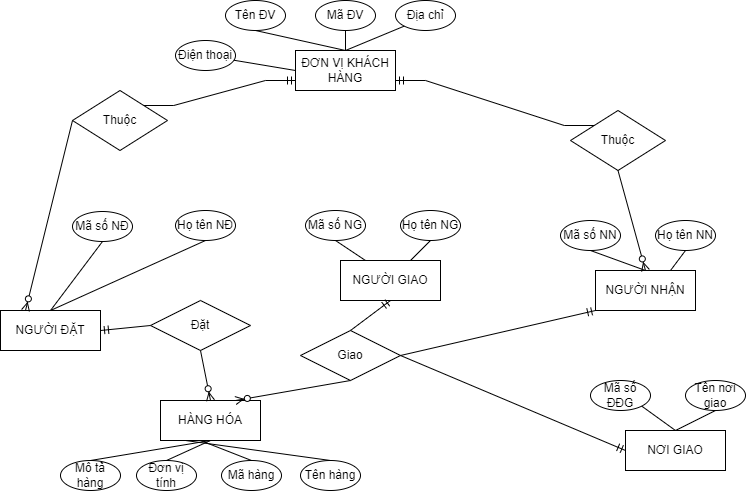

The diagram above was exported from draw.io. Its source (the exported page's mxGraphModel, read from the mxfile embedded in the PNG):
<mxGraphModel dx="713" dy="762" grid="1" gridSize="10" guides="1" tooltips="1" connect="1" arrows="1" fold="1" page="1" pageScale="1" pageWidth="850" pageHeight="1100" math="0" shadow="0">
  <root>
    <mxCell id="0" />
    <mxCell id="1" parent="0" />
    <mxCell id="SzbIVeJDeugPmuClYuwH-4" value="NGƯỜI ĐẶT" style="whiteSpace=wrap;html=1;align=center;" vertex="1" parent="1">
      <mxGeometry x="20" y="390" width="100" height="40" as="geometry" />
    </mxCell>
    <mxCell id="SzbIVeJDeugPmuClYuwH-5" value="HÀNG HÓA" style="whiteSpace=wrap;html=1;align=center;" vertex="1" parent="1">
      <mxGeometry x="180" y="480" width="100" height="40" as="geometry" />
    </mxCell>
    <mxCell id="SzbIVeJDeugPmuClYuwH-6" value="ĐƠN VỊ KHÁCH HÀNG" style="whiteSpace=wrap;html=1;align=center;" vertex="1" parent="1">
      <mxGeometry x="315" y="130" width="100" height="40" as="geometry" />
    </mxCell>
    <mxCell id="SzbIVeJDeugPmuClYuwH-15" value="Mã số NĐ" style="ellipse;whiteSpace=wrap;html=1;align=center;" vertex="1" parent="1">
      <mxGeometry x="92" y="291" width="60" height="30" as="geometry" />
    </mxCell>
    <mxCell id="SzbIVeJDeugPmuClYuwH-16" value="Mô tả hàng" style="ellipse;whiteSpace=wrap;html=1;align=center;" vertex="1" parent="1">
      <mxGeometry x="80" y="540" width="60" height="30" as="geometry" />
    </mxCell>
    <mxCell id="SzbIVeJDeugPmuClYuwH-27" value="Tên ĐV" style="ellipse;whiteSpace=wrap;html=1;align=center;" vertex="1" parent="1">
      <mxGeometry x="245" y="80" width="60" height="30" as="geometry" />
    </mxCell>
    <mxCell id="SzbIVeJDeugPmuClYuwH-28" value="Địa chỉ" style="ellipse;whiteSpace=wrap;html=1;align=center;" vertex="1" parent="1">
      <mxGeometry x="415" y="80" width="60" height="30" as="geometry" />
    </mxCell>
    <mxCell id="SzbIVeJDeugPmuClYuwH-29" value="Mã ĐV" style="ellipse;whiteSpace=wrap;html=1;align=center;" vertex="1" parent="1">
      <mxGeometry x="335" y="80" width="60" height="30" as="geometry" />
    </mxCell>
    <mxCell id="SzbIVeJDeugPmuClYuwH-30" value="Đơn vị tính" style="ellipse;whiteSpace=wrap;html=1;align=center;" vertex="1" parent="1">
      <mxGeometry x="156" y="540" width="60" height="30" as="geometry" />
    </mxCell>
    <mxCell id="SzbIVeJDeugPmuClYuwH-31" value="Mã hàng" style="ellipse;whiteSpace=wrap;html=1;align=center;" vertex="1" parent="1">
      <mxGeometry x="241" y="540" width="60" height="30" as="geometry" />
    </mxCell>
    <mxCell id="SzbIVeJDeugPmuClYuwH-32" value="Tên hàng" style="ellipse;whiteSpace=wrap;html=1;align=center;" vertex="1" parent="1">
      <mxGeometry x="320" y="540" width="60" height="30" as="geometry" />
    </mxCell>
    <mxCell id="SzbIVeJDeugPmuClYuwH-38" value="Họ tên NĐ" style="ellipse;whiteSpace=wrap;html=1;align=center;" vertex="1" parent="1">
      <mxGeometry x="195" y="290" width="60" height="30" as="geometry" />
    </mxCell>
    <mxCell id="SzbIVeJDeugPmuClYuwH-39" value="NGƯỜI NHẬN" style="whiteSpace=wrap;html=1;align=center;" vertex="1" parent="1">
      <mxGeometry x="615" y="350" width="100" height="40" as="geometry" />
    </mxCell>
    <mxCell id="SzbIVeJDeugPmuClYuwH-40" value="Mã số NN" style="ellipse;whiteSpace=wrap;html=1;align=center;" vertex="1" parent="1">
      <mxGeometry x="580" y="300" width="60" height="30" as="geometry" />
    </mxCell>
    <mxCell id="SzbIVeJDeugPmuClYuwH-41" value="Họ tên NN" style="ellipse;whiteSpace=wrap;html=1;align=center;" vertex="1" parent="1">
      <mxGeometry x="675" y="300" width="60" height="30" as="geometry" />
    </mxCell>
    <mxCell id="SzbIVeJDeugPmuClYuwH-42" value="NƠI GIAO" style="whiteSpace=wrap;html=1;align=center;" vertex="1" parent="1">
      <mxGeometry x="645" y="510" width="100" height="40" as="geometry" />
    </mxCell>
    <mxCell id="SzbIVeJDeugPmuClYuwH-43" value="Mã số ĐĐG" style="ellipse;whiteSpace=wrap;html=1;align=center;" vertex="1" parent="1">
      <mxGeometry x="610" y="460" width="60" height="30" as="geometry" />
    </mxCell>
    <mxCell id="SzbIVeJDeugPmuClYuwH-44" value="Tên nơi giao" style="ellipse;whiteSpace=wrap;html=1;align=center;" vertex="1" parent="1">
      <mxGeometry x="705" y="460" width="60" height="30" as="geometry" />
    </mxCell>
    <mxCell id="SzbIVeJDeugPmuClYuwH-45" value="NGƯỜI GIAO" style="whiteSpace=wrap;html=1;align=center;" vertex="1" parent="1">
      <mxGeometry x="360" y="340" width="100" height="40" as="geometry" />
    </mxCell>
    <mxCell id="SzbIVeJDeugPmuClYuwH-46" value="Mã số NG" style="ellipse;whiteSpace=wrap;html=1;align=center;" vertex="1" parent="1">
      <mxGeometry x="325" y="290" width="60" height="30" as="geometry" />
    </mxCell>
    <mxCell id="SzbIVeJDeugPmuClYuwH-47" value="Họ tên NG" style="ellipse;whiteSpace=wrap;html=1;align=center;" vertex="1" parent="1">
      <mxGeometry x="420" y="290" width="60" height="30" as="geometry" />
    </mxCell>
    <mxCell id="SzbIVeJDeugPmuClYuwH-49" value="" style="endArrow=none;html=1;rounded=0;exitX=0.5;exitY=1;exitDx=0;exitDy=0;entryX=0.5;entryY=0;entryDx=0;entryDy=0;" edge="1" parent="1" target="SzbIVeJDeugPmuClYuwH-7">
      <mxGeometry relative="1" as="geometry">
        <mxPoint x="95" y="130" as="sourcePoint" />
        <mxPoint x="55" y="220" as="targetPoint" />
      </mxGeometry>
    </mxCell>
    <mxCell id="SzbIVeJDeugPmuClYuwH-50" value="" style="endArrow=none;html=1;rounded=0;exitX=0.5;exitY=1;exitDx=0;exitDy=0;" edge="1" parent="1" source="SzbIVeJDeugPmuClYuwH-47" target="SzbIVeJDeugPmuClYuwH-45">
      <mxGeometry relative="1" as="geometry">
        <mxPoint x="560" y="610" as="sourcePoint" />
        <mxPoint x="720" y="610" as="targetPoint" />
      </mxGeometry>
    </mxCell>
    <mxCell id="SzbIVeJDeugPmuClYuwH-51" value="" style="endArrow=none;html=1;rounded=0;exitX=0.5;exitY=1;exitDx=0;exitDy=0;entryX=0.25;entryY=0;entryDx=0;entryDy=0;" edge="1" parent="1" source="SzbIVeJDeugPmuClYuwH-46" target="SzbIVeJDeugPmuClYuwH-45">
      <mxGeometry relative="1" as="geometry">
        <mxPoint x="560" y="610" as="sourcePoint" />
        <mxPoint x="720" y="610" as="targetPoint" />
      </mxGeometry>
    </mxCell>
    <mxCell id="SzbIVeJDeugPmuClYuwH-52" value="" style="endArrow=none;html=1;rounded=0;entryX=0.5;entryY=1;entryDx=0;entryDy=0;exitX=0.5;exitY=0;exitDx=0;exitDy=0;" edge="1" parent="1" target="SzbIVeJDeugPmuClYuwH-34">
      <mxGeometry relative="1" as="geometry">
        <mxPoint x="165.0000000000001" y="160" as="sourcePoint" />
        <mxPoint x="55" y="110" as="targetPoint" />
      </mxGeometry>
    </mxCell>
    <mxCell id="SzbIVeJDeugPmuClYuwH-53" value="" style="endArrow=none;html=1;rounded=0;entryX=0;entryY=1;entryDx=0;entryDy=0;exitX=0.5;exitY=0;exitDx=0;exitDy=0;" edge="1" parent="1" target="SzbIVeJDeugPmuClYuwH-24">
      <mxGeometry relative="1" as="geometry">
        <mxPoint x="165.0000000000001" y="160" as="sourcePoint" />
        <mxPoint x="550" y="290" as="targetPoint" />
      </mxGeometry>
    </mxCell>
    <mxCell id="SzbIVeJDeugPmuClYuwH-54" value="" style="endArrow=none;html=1;rounded=0;entryX=0;entryY=0.5;entryDx=0;entryDy=0;exitX=1;exitY=0.5;exitDx=0;exitDy=0;" edge="1" parent="1" target="SzbIVeJDeugPmuClYuwH-17">
      <mxGeometry relative="1" as="geometry">
        <mxPoint x="215.0000000000001" y="180" as="sourcePoint" />
        <mxPoint x="253.78679656442273" y="135.60660171778864" as="targetPoint" />
      </mxGeometry>
    </mxCell>
    <mxCell id="SzbIVeJDeugPmuClYuwH-55" value="" style="endArrow=none;html=1;rounded=0;exitX=0.5;exitY=1;exitDx=0;exitDy=0;entryX=0.75;entryY=0;entryDx=0;entryDy=0;" edge="1" parent="1" source="SzbIVeJDeugPmuClYuwH-41" target="SzbIVeJDeugPmuClYuwH-39">
      <mxGeometry relative="1" as="geometry">
        <mxPoint x="285" y="210" as="sourcePoint" />
        <mxPoint x="265" y="230" as="targetPoint" />
      </mxGeometry>
    </mxCell>
    <mxCell id="SzbIVeJDeugPmuClYuwH-56" value="" style="endArrow=none;html=1;rounded=0;exitX=0.5;exitY=1;exitDx=0;exitDy=0;entryX=0.5;entryY=0;entryDx=0;entryDy=0;" edge="1" parent="1" source="SzbIVeJDeugPmuClYuwH-40" target="SzbIVeJDeugPmuClYuwH-39">
      <mxGeometry relative="1" as="geometry">
        <mxPoint x="390" y="290" as="sourcePoint" />
        <mxPoint x="550" y="290" as="targetPoint" />
      </mxGeometry>
    </mxCell>
    <mxCell id="SzbIVeJDeugPmuClYuwH-57" value="" style="endArrow=none;html=1;rounded=0;exitX=1;exitY=1;exitDx=0;exitDy=0;entryX=0.5;entryY=0;entryDx=0;entryDy=0;" edge="1" parent="1" source="SzbIVeJDeugPmuClYuwH-43" target="SzbIVeJDeugPmuClYuwH-42">
      <mxGeometry relative="1" as="geometry">
        <mxPoint x="390" y="290" as="sourcePoint" />
        <mxPoint x="400" y="360" as="targetPoint" />
      </mxGeometry>
    </mxCell>
    <mxCell id="SzbIVeJDeugPmuClYuwH-59" value="" style="endArrow=none;html=1;rounded=0;exitX=0.5;exitY=0;exitDx=0;exitDy=0;entryX=0.5;entryY=1;entryDx=0;entryDy=0;" edge="1" parent="1" source="SzbIVeJDeugPmuClYuwH-42" target="SzbIVeJDeugPmuClYuwH-44">
      <mxGeometry relative="1" as="geometry">
        <mxPoint x="390" y="290" as="sourcePoint" />
        <mxPoint x="450" y="340" as="targetPoint" />
      </mxGeometry>
    </mxCell>
    <mxCell id="SzbIVeJDeugPmuClYuwH-60" value="" style="endArrow=none;html=1;rounded=0;exitX=0.5;exitY=0;exitDx=0;exitDy=0;entryX=0.5;entryY=1;entryDx=0;entryDy=0;" edge="1" parent="1" source="SzbIVeJDeugPmuClYuwH-16" target="SzbIVeJDeugPmuClYuwH-5">
      <mxGeometry relative="1" as="geometry">
        <mxPoint x="390" y="620" as="sourcePoint" />
        <mxPoint x="550" y="620" as="targetPoint" />
      </mxGeometry>
    </mxCell>
    <mxCell id="SzbIVeJDeugPmuClYuwH-61" value="" style="endArrow=none;html=1;rounded=0;entryX=0.5;entryY=0;entryDx=0;entryDy=0;exitX=0.5;exitY=1;exitDx=0;exitDy=0;" edge="1" parent="1" source="SzbIVeJDeugPmuClYuwH-5" target="SzbIVeJDeugPmuClYuwH-30">
      <mxGeometry relative="1" as="geometry">
        <mxPoint x="400" y="630" as="sourcePoint" />
        <mxPoint x="550" y="620" as="targetPoint" />
      </mxGeometry>
    </mxCell>
    <mxCell id="SzbIVeJDeugPmuClYuwH-62" value="" style="endArrow=none;html=1;rounded=0;exitX=0.5;exitY=0;exitDx=0;exitDy=0;" edge="1" parent="1" source="SzbIVeJDeugPmuClYuwH-31">
      <mxGeometry relative="1" as="geometry">
        <mxPoint x="410" y="630" as="sourcePoint" />
        <mxPoint x="220" y="520" as="targetPoint" />
      </mxGeometry>
    </mxCell>
    <mxCell id="SzbIVeJDeugPmuClYuwH-63" value="" style="endArrow=none;html=1;rounded=0;entryX=0.5;entryY=0;entryDx=0;entryDy=0;exitX=0.25;exitY=1;exitDx=0;exitDy=0;" edge="1" parent="1" source="SzbIVeJDeugPmuClYuwH-5" target="SzbIVeJDeugPmuClYuwH-32">
      <mxGeometry relative="1" as="geometry">
        <mxPoint x="400" y="620" as="sourcePoint" />
        <mxPoint x="550" y="620" as="targetPoint" />
      </mxGeometry>
    </mxCell>
    <mxCell id="SzbIVeJDeugPmuClYuwH-64" value="" style="endArrow=none;html=1;rounded=0;entryX=0.5;entryY=0;entryDx=0;entryDy=0;exitX=0.5;exitY=1;exitDx=0;exitDy=0;" edge="1" parent="1" source="SzbIVeJDeugPmuClYuwH-27" target="SzbIVeJDeugPmuClYuwH-6">
      <mxGeometry relative="1" as="geometry">
        <mxPoint x="390" y="450" as="sourcePoint" />
        <mxPoint x="550" y="450" as="targetPoint" />
      </mxGeometry>
    </mxCell>
    <mxCell id="SzbIVeJDeugPmuClYuwH-65" value="" style="endArrow=none;html=1;rounded=0;entryX=0.5;entryY=0;entryDx=0;entryDy=0;exitX=0.5;exitY=1;exitDx=0;exitDy=0;" edge="1" parent="1" source="SzbIVeJDeugPmuClYuwH-29" target="SzbIVeJDeugPmuClYuwH-6">
      <mxGeometry relative="1" as="geometry">
        <mxPoint x="390" y="450" as="sourcePoint" />
        <mxPoint x="550" y="450" as="targetPoint" />
      </mxGeometry>
    </mxCell>
    <mxCell id="SzbIVeJDeugPmuClYuwH-66" value="" style="endArrow=none;html=1;rounded=0;exitX=0.5;exitY=0;exitDx=0;exitDy=0;entryX=0;entryY=1;entryDx=0;entryDy=0;" edge="1" parent="1" source="SzbIVeJDeugPmuClYuwH-6" target="SzbIVeJDeugPmuClYuwH-28">
      <mxGeometry relative="1" as="geometry">
        <mxPoint x="390" y="450" as="sourcePoint" />
        <mxPoint x="550" y="450" as="targetPoint" />
      </mxGeometry>
    </mxCell>
    <mxCell id="SzbIVeJDeugPmuClYuwH-67" value="" style="endArrow=none;html=1;rounded=0;exitX=0.5;exitY=1;exitDx=0;exitDy=0;entryX=0.5;entryY=0;entryDx=0;entryDy=0;" edge="1" parent="1" source="SzbIVeJDeugPmuClYuwH-15" target="SzbIVeJDeugPmuClYuwH-4">
      <mxGeometry relative="1" as="geometry">
        <mxPoint x="390" y="290" as="sourcePoint" />
        <mxPoint x="550" y="290" as="targetPoint" />
      </mxGeometry>
    </mxCell>
    <mxCell id="SzbIVeJDeugPmuClYuwH-68" value="" style="endArrow=none;html=1;rounded=0;entryX=0.5;entryY=1;entryDx=0;entryDy=0;exitX=0.5;exitY=0;exitDx=0;exitDy=0;" edge="1" parent="1" source="SzbIVeJDeugPmuClYuwH-4" target="SzbIVeJDeugPmuClYuwH-38">
      <mxGeometry relative="1" as="geometry">
        <mxPoint x="390" y="290" as="sourcePoint" />
        <mxPoint x="550" y="290" as="targetPoint" />
      </mxGeometry>
    </mxCell>
    <mxCell id="SzbIVeJDeugPmuClYuwH-75" value="Thuộc" style="shape=rhombus;perimeter=rhombusPerimeter;whiteSpace=wrap;html=1;align=center;" vertex="1" parent="1">
      <mxGeometry x="92" y="170" width="95" height="60" as="geometry" />
    </mxCell>
    <mxCell id="SzbIVeJDeugPmuClYuwH-77" value="Đặt" style="shape=rhombus;perimeter=rhombusPerimeter;whiteSpace=wrap;html=1;align=center;" vertex="1" parent="1">
      <mxGeometry x="170" y="380" width="100" height="50" as="geometry" />
    </mxCell>
    <mxCell id="SzbIVeJDeugPmuClYuwH-78" value="Giao" style="shape=rhombus;perimeter=rhombusPerimeter;whiteSpace=wrap;html=1;align=center;" vertex="1" parent="1">
      <mxGeometry x="320" y="410" width="100" height="50" as="geometry" />
    </mxCell>
    <mxCell id="SzbIVeJDeugPmuClYuwH-79" value="Thuộc" style="shape=rhombus;perimeter=rhombusPerimeter;whiteSpace=wrap;html=1;align=center;" vertex="1" parent="1">
      <mxGeometry x="590" y="190" width="95" height="60" as="geometry" />
    </mxCell>
    <mxCell id="SzbIVeJDeugPmuClYuwH-81" value="" style="edgeStyle=entityRelationEdgeStyle;fontSize=12;html=1;endArrow=ERmandOne;rounded=0;entryX=0;entryY=0.75;entryDx=0;entryDy=0;exitX=1;exitY=0;exitDx=0;exitDy=0;" edge="1" parent="1" source="SzbIVeJDeugPmuClYuwH-75" target="SzbIVeJDeugPmuClYuwH-6">
      <mxGeometry width="100" height="100" relative="1" as="geometry">
        <mxPoint x="235" y="240" as="sourcePoint" />
        <mxPoint x="410" y="200" as="targetPoint" />
      </mxGeometry>
    </mxCell>
    <mxCell id="SzbIVeJDeugPmuClYuwH-82" value="Điện thoại" style="ellipse;whiteSpace=wrap;html=1;align=center;" vertex="1" parent="1">
      <mxGeometry x="195" y="120" width="60" height="30" as="geometry" />
    </mxCell>
    <mxCell id="SzbIVeJDeugPmuClYuwH-83" value="" style="endArrow=none;html=1;rounded=0;entryX=0;entryY=0.5;entryDx=0;entryDy=0;" edge="1" parent="1" source="SzbIVeJDeugPmuClYuwH-82" target="SzbIVeJDeugPmuClYuwH-6">
      <mxGeometry relative="1" as="geometry">
        <mxPoint x="340" y="320" as="sourcePoint" />
        <mxPoint x="500" y="320" as="targetPoint" />
      </mxGeometry>
    </mxCell>
    <mxCell id="SzbIVeJDeugPmuClYuwH-88" value="" style="edgeStyle=entityRelationEdgeStyle;fontSize=12;html=1;endArrow=ERmandOne;rounded=0;entryX=1;entryY=0.75;entryDx=0;entryDy=0;exitX=0;exitY=0;exitDx=0;exitDy=0;" edge="1" parent="1" source="SzbIVeJDeugPmuClYuwH-79" target="SzbIVeJDeugPmuClYuwH-6">
      <mxGeometry width="100" height="100" relative="1" as="geometry">
        <mxPoint x="173.25" y="194.9999999999999" as="sourcePoint" />
        <mxPoint x="325" y="169.9999999999999" as="targetPoint" />
      </mxGeometry>
    </mxCell>
    <mxCell id="SzbIVeJDeugPmuClYuwH-89" value="" style="fontSize=12;html=1;endArrow=ERzeroToMany;endFill=1;rounded=0;exitX=0;exitY=0.5;exitDx=0;exitDy=0;entryX=0.25;entryY=0;entryDx=0;entryDy=0;" edge="1" parent="1" source="SzbIVeJDeugPmuClYuwH-75" target="SzbIVeJDeugPmuClYuwH-4">
      <mxGeometry width="100" height="100" relative="1" as="geometry">
        <mxPoint x="240" y="360" as="sourcePoint" />
        <mxPoint x="100" y="270" as="targetPoint" />
      </mxGeometry>
    </mxCell>
    <mxCell id="SzbIVeJDeugPmuClYuwH-91" value="" style="fontSize=12;html=1;endArrow=ERzeroToMany;endFill=1;rounded=0;exitX=0.5;exitY=1;exitDx=0;exitDy=0;entryX=0.5;entryY=0;entryDx=0;entryDy=0;" edge="1" parent="1" source="SzbIVeJDeugPmuClYuwH-77" target="SzbIVeJDeugPmuClYuwH-5">
      <mxGeometry width="100" height="100" relative="1" as="geometry">
        <mxPoint x="270" y="390" as="sourcePoint" />
        <mxPoint x="370" y="290" as="targetPoint" />
      </mxGeometry>
    </mxCell>
    <mxCell id="SzbIVeJDeugPmuClYuwH-92" value="" style="fontSize=12;html=1;endArrow=ERzeroToMany;endFill=1;rounded=0;exitX=0.5;exitY=1;exitDx=0;exitDy=0;entryX=0.5;entryY=0;entryDx=0;entryDy=0;" edge="1" parent="1" source="SzbIVeJDeugPmuClYuwH-79" target="SzbIVeJDeugPmuClYuwH-39">
      <mxGeometry width="100" height="100" relative="1" as="geometry">
        <mxPoint x="230" y="440" as="sourcePoint" />
        <mxPoint x="240" y="490" as="targetPoint" />
      </mxGeometry>
    </mxCell>
    <mxCell id="SzbIVeJDeugPmuClYuwH-94" value="" style="fontSize=12;html=1;endArrow=ERzeroToMany;endFill=1;rounded=0;exitX=0.5;exitY=1;exitDx=0;exitDy=0;entryX=0.75;entryY=0;entryDx=0;entryDy=0;" edge="1" parent="1" source="SzbIVeJDeugPmuClYuwH-78" target="SzbIVeJDeugPmuClYuwH-5">
      <mxGeometry width="100" height="100" relative="1" as="geometry">
        <mxPoint x="230" y="440" as="sourcePoint" />
        <mxPoint x="240" y="490" as="targetPoint" />
      </mxGeometry>
    </mxCell>
    <mxCell id="SzbIVeJDeugPmuClYuwH-95" value="" style="fontSize=12;html=1;endArrow=ERmandOne;rounded=0;entryX=0.5;entryY=1;entryDx=0;entryDy=0;exitX=0.5;exitY=0;exitDx=0;exitDy=0;" edge="1" parent="1" source="SzbIVeJDeugPmuClYuwH-78" target="SzbIVeJDeugPmuClYuwH-45">
      <mxGeometry width="100" height="100" relative="1" as="geometry">
        <mxPoint x="360" y="300" as="sourcePoint" />
        <mxPoint x="460" y="200" as="targetPoint" />
      </mxGeometry>
    </mxCell>
    <mxCell id="SzbIVeJDeugPmuClYuwH-96" value="" style="fontSize=12;html=1;endArrow=ERmandOne;rounded=0;entryX=0;entryY=0.5;entryDx=0;entryDy=0;exitX=1;exitY=0.5;exitDx=0;exitDy=0;" edge="1" parent="1" source="SzbIVeJDeugPmuClYuwH-78" target="SzbIVeJDeugPmuClYuwH-42">
      <mxGeometry width="100" height="100" relative="1" as="geometry">
        <mxPoint x="380" y="420" as="sourcePoint" />
        <mxPoint x="420" y="390" as="targetPoint" />
      </mxGeometry>
    </mxCell>
    <mxCell id="SzbIVeJDeugPmuClYuwH-97" value="" style="fontSize=12;html=1;endArrow=ERmandOne;rounded=0;entryX=0;entryY=1;entryDx=0;entryDy=0;exitX=1;exitY=0.5;exitDx=0;exitDy=0;" edge="1" parent="1" source="SzbIVeJDeugPmuClYuwH-78" target="SzbIVeJDeugPmuClYuwH-39">
      <mxGeometry width="100" height="100" relative="1" as="geometry">
        <mxPoint x="380" y="420" as="sourcePoint" />
        <mxPoint x="420" y="390" as="targetPoint" />
      </mxGeometry>
    </mxCell>
    <mxCell id="SzbIVeJDeugPmuClYuwH-98" value="" style="fontSize=12;html=1;endArrow=ERmandOne;rounded=0;entryX=1;entryY=0.5;entryDx=0;entryDy=0;exitX=0;exitY=0.5;exitDx=0;exitDy=0;" edge="1" parent="1" source="SzbIVeJDeugPmuClYuwH-77" target="SzbIVeJDeugPmuClYuwH-4">
      <mxGeometry width="100" height="100" relative="1" as="geometry">
        <mxPoint x="380" y="420" as="sourcePoint" />
        <mxPoint x="420" y="390" as="targetPoint" />
      </mxGeometry>
    </mxCell>
  </root>
</mxGraphModel>